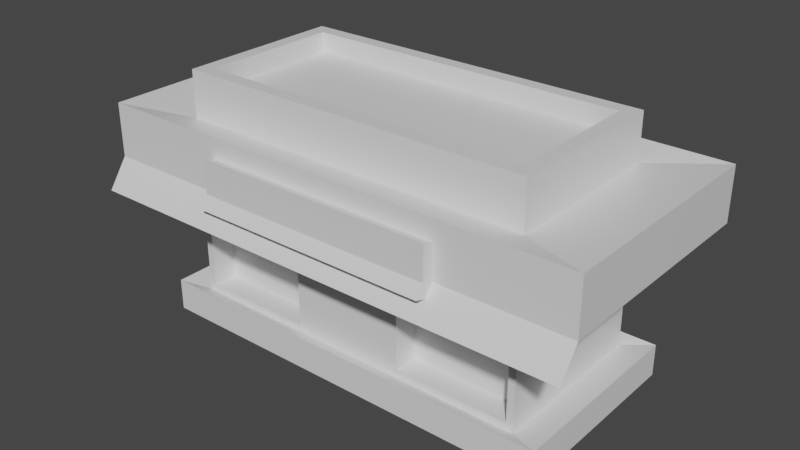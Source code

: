 # Source: friendly.blend  (saved by Blender 2.92.15; exported with 4.5.12 LTS)
import bpy
from mathutils import Matrix  # noqa: F401  (used for matrix-valued properties, if any)

bpy.ops.wm.read_factory_settings(use_empty=True)
scene = bpy.context.scene
scene.name = 'Scene'

# ---- collections
col_collection = bpy.data.collections.new('Collection'); scene.collection.children.link(col_collection)
col_collection_1 = bpy.data.collections.new('Collection')  # instanced only; not linked into the scene

# ---- materials (node trees are filled in below, after node groups)
mat_material = bpy.data.materials.new('Material')
mat_material.alpha_threshold = 0.0
mat_material.use_transparent_shadow = False
mat_material.line_color = (0.0, 0.0, 0.0, 1.0)
mat_material_001 = bpy.data.materials.new('Material.001')
mat_material_001.use_transparent_shadow = False
mat_material_002 = bpy.data.materials.new('Material.002')
mat_material_002.use_transparent_shadow = False

# ---- material node trees
mat_material.use_nodes = True; mat_material.node_tree.nodes.clear()
_N = mat_material.node_tree.nodes; _L = mat_material.node_tree.links
n0 = _N.new('ShaderNodeOutputMaterial'); n0.name = 'Material Output'; n0.location = (300, 300)
n1 = _N.new('ShaderNodeBsdfPrincipled'); n1.name = 'Principled BSDF'; n1.location = (10, 300)
n1.distribution = 'GGX'
n1.subsurface_method = 'BURLEY'
n1.inputs[2].default_value = 0.4
n1.inputs[3].default_value = 1.45
n1.inputs[27].default_value = (0.0, 0.0, 0.0, 1.0)
n1.inputs[28].default_value = 1.0
_L.new(n1.outputs[0], n0.inputs[0])
n0.is_active_output = True
mat_material_001.use_nodes = True; mat_material_001.node_tree.nodes.clear()
_N = mat_material_001.node_tree.nodes; _L = mat_material_001.node_tree.links
n0 = _N.new('ShaderNodeBsdfPrincipled'); n0.name = 'Principled BSDF'; n0.location = (10, 300)
n0.distribution = 'GGX'
n0.subsurface_method = 'BURLEY'
n0.inputs[3].default_value = 1.45
n0.inputs[27].default_value = (0.0, 0.0, 0.0, 1.0)
n0.inputs[28].default_value = 1.0
n1 = _N.new('ShaderNodeOutputMaterial'); n1.name = 'Material Output'; n1.location = (300, 300)
_L.new(n0.outputs[0], n1.inputs[0])
n1.is_active_output = True
mat_material_002.use_nodes = True; mat_material_002.node_tree.nodes.clear()
_N = mat_material_002.node_tree.nodes; _L = mat_material_002.node_tree.links
n0 = _N.new('ShaderNodeBsdfPrincipled'); n0.name = 'Principled BSDF'; n0.location = (10, 300)
n0.distribution = 'GGX'
n0.subsurface_method = 'BURLEY'
n0.inputs[3].default_value = 1.45
n0.inputs[27].default_value = (0.0, 0.0, 0.0, 1.0)
n0.inputs[28].default_value = 1.0
n1 = _N.new('ShaderNodeOutputMaterial'); n1.name = 'Material Output'; n1.location = (300, 300)
_L.new(n0.outputs[0], n1.inputs[0])
n1.is_active_output = True

# ---- world
world_world = bpy.data.worlds.new('World'); scene.world = world_world
world_world.use_nodes = True; world_world.node_tree.nodes.clear()
_N = world_world.node_tree.nodes; _L = world_world.node_tree.links
n0 = _N.new('ShaderNodeOutputWorld'); n0.name = 'World Output'; n0.location = (300, 300)
n1 = _N.new('ShaderNodeBackground'); n1.name = 'Background'; n1.location = (10, 300)
n1.inputs[0].default_value = (0.05088, 0.05088, 0.05088, 1.0)
_L.new(n1.outputs[0], n0.inputs[0])
n0.is_active_output = True
world_world.color = (0.05088, 0.05088, 0.05088)
world_world.use_sun_shadow = False
world_world.sun_shadow_jitter_overblur = 0.0

# ---- meshes
me_cube = bpy.data.meshes.new('Cube')
me_cube.from_pydata([(-5.401, 2.533, 6.273), (6.281, 2.946, 0.05379), (5.401, 2.533, 6.273), (6.281, -2.946, 0.05379), (-5.401, -2.533, 6.273), (-6.281, 2.946, 0.05379), (5.401, -2.533, 6.273), (-6.281, -2.946, 0.05379), (6.281, 2.946, 1.012), (-6.281, -2.946, 1.012), (6.281, -2.946, 1.012), (-6.281, 2.946, 1.012), (-5.188, -2.533, 1.077), (-5.188, -2.533, 4.894), (5.188, -2.533, 4.894), (5.401, 2.533, 5.107), (-5.401, 2.533, 5.107), (5.401, 2.533, 0.8639), (5.188, -2.533, 1.077), (-5.401, 2.533, 0.8639), (-7.509, 3.522, 6.501), (7.509, 3.522, 6.501), (-3.634, -3.522, 5.886), (3.634, -3.522, 5.886), (3.634, -3.522, 4.879), (-7.509, -3.522, 4.879), (7.509, 3.522, 4.879), (-7.509, 3.522, 4.879), (5.401, -3.123, 4.245), (-5.401, -3.123, 4.245), (3.634, -3.764, 4.526), (-3.634, -3.764, 4.526), (7.509, -3.522, 6.501), (-7.509, -3.522, 6.501), (7.509, -3.522, 4.879), (-3.634, -3.522, 4.879), (7.509, -4.112, 4.018), (-7.509, -4.112, 4.018), (3.634, -3.855, 4.982), (-3.634, -3.855, 4.982), (3.634, -3.855, 5.989), (-3.634, -3.855, 5.989), (3.634, -4.097, 4.629), (-3.634, -4.097, 4.629), (-5.401, -2.533, 0.8639), (-5.401, -2.533, 5.107), (5.401, -2.533, 5.107), (5.401, -2.533, 0.8639), (-5.188, -2.533, 2.349), (-5.188, -2.533, 3.621), (1.729, -2.533, 4.894), (-1.729, -2.533, 4.894), (5.188, -2.533, 3.621), (5.188, -2.533, 2.349), (1.729, -2.533, 1.077), (-1.729, -2.533, 1.077), (1.729, -2.533, 2.349), (-1.729, -2.533, 2.349), (1.729, -2.533, 3.621), (-1.729, -2.533, 3.621), (5.188, -1.77, 2.349), (5.188, -1.77, 1.077), (-1.729, -1.77, 1.077), (-5.188, -1.77, 1.077), (-5.188, -1.77, 2.349), (-5.188, -1.77, 3.621), (5.188, -1.77, 3.621), (1.729, -1.77, 1.077), (-1.729, -1.77, 2.349), (1.729, -1.77, 2.349), (-1.729, -1.77, 3.621), (1.729, -1.77, 3.621), (-4.98, 2.112, 7.683), (4.98, 2.112, 7.683), (-4.98, -2.112, 7.683), (4.98, -2.112, 7.683), (-5.401, 2.533, 7.683), (5.401, 2.533, 7.683), (-5.401, -2.533, 7.683), (5.401, -2.533, 7.683), (-4.98, 2.112, 7.092), (4.98, 2.112, 7.092), (-4.98, -2.112, 7.092), (4.98, -2.112, 7.092)], [], [(0, 4, 78, 76), (10, 8, 17, 47), (9, 10, 47, 44), (5, 1, 3, 7), (8, 11, 19, 17), (11, 9, 44, 19), (5, 11, 8, 1), (1, 8, 10, 3), (7, 9, 11, 5), (3, 10, 9, 7), (0, 2, 21, 20), (59, 51, 13, 49), (44, 45, 16, 19), (17, 15, 46, 47), (19, 16, 15, 17), (2, 6, 32, 21), (6, 4, 33, 32), (46, 15, 26, 34), (34, 26, 21, 32), (27, 25, 33, 20), (22, 35, 39, 41), (26, 27, 20, 21), (16, 45, 25, 27), (35, 31, 43, 39), (4, 0, 20, 33), (15, 16, 27, 26), (29, 28, 36, 37), (46, 34, 36, 28), (45, 46, 28, 29), (25, 45, 29, 37), (22, 23, 32, 33), (23, 24, 34, 32), (35, 22, 33, 25), (30, 31, 37, 36), (31, 35, 25, 37), (24, 30, 36, 34), (39, 38, 40, 41), (38, 39, 43, 42), (23, 22, 41, 40), (30, 24, 38, 42), (31, 30, 42, 43), (24, 23, 40, 38), (12, 48, 49, 13, 45, 44), (13, 51, 50, 14, 46, 45), (14, 52, 53, 18, 47, 46), (18, 54, 55, 12, 44, 47), (59, 49, 65, 70), (56, 54, 67, 69), (48, 12, 63, 64), (54, 56, 57, 55), (57, 59, 70, 68), (56, 58, 59, 57), (52, 14, 50, 58), (58, 50, 51, 59), (62, 68, 64, 63), (68, 70, 65, 64), (61, 60, 69, 67), (60, 66, 71, 69), (18, 53, 60, 61), (49, 48, 64, 65), (55, 57, 68, 62), (53, 52, 66, 60), (12, 55, 62, 63), (52, 58, 71, 66), (58, 56, 69, 71), (54, 18, 61, 67), (74, 75, 83, 82), (4, 6, 79, 78), (6, 2, 77, 79), (2, 0, 76, 77), (72, 73, 77, 76), (74, 72, 76, 78), (73, 75, 79, 77), (75, 74, 78, 79), (81, 80, 82, 83), (72, 74, 82, 80), (75, 73, 81, 83), (73, 72, 80, 81)])
me_cube.polygons.foreach_set('material_index', [0, 0, 0, 0, 0, 0, 2, 2, 2, 2, 0, 0, 0, 0, 0, 0, 0, 0, 0, 0, 0, 0, 0, 0, 0, 0, 0, 0, 0, 0, 0, 0, 0, 0, 0, 0, 0, 0, 0, 0, 0, 0, 0, 0, 0, 0, 0, 0, 0, 0, 0, 0, 0, 0, 1, 1, 1, 1, 0, 0, 0, 0, 0, 0, 0, 0, 0, 0, 0, 0, 0, 0, 0, 0, 0, 0, 0, 0])
_uv = me_cube.uv_layers.new(name='UVMap')
_uv.uv.foreach_set('vector', [30.28, 16.34, -7.719, 16.34, -7.719, 26.92, 30.28, 26.92, 47.61, -10.82, 47.61, 33.38, 41.01, 30.28, 41.01, -7.719, -46.61, -10.82, 47.61, -10.82, 41.01, -7.719, -40.01, -7.719, -46.61, 33.38, 47.61, 33.38, 47.61, -10.82, -46.61, -10.82, 47.61, 33.38, -46.61, 33.38, -40.01, 30.28, 41.01, 30.28, -46.61, 33.38, -46.61, -10.82, -40.01, -7.719, -40.01, 30.28, -46.61, -30.31, -46.61, -23.12, 47.61, -23.12, 47.61, -30.31, 33.38, -30.31, 33.38, -23.12, -10.82, -23.12, -10.82, -30.31, -10.82, -30.31, -10.82, -23.12, 33.38, -23.12, 33.38, -30.31, 47.61, -30.31, 47.61, -23.12, -46.61, -23.12, -46.61, -30.31, -40.01, 30.28, 41.01, 30.28, 56.82, 37.7, -55.82, 37.7, -12.47, -3.549, -12.47, 5.995, -38.41, 5.995, -38.41, -3.549, -7.719, -24.23, -7.719, 7.59, 30.28, 7.59, 30.28, -24.23, 30.28, -24.23, 30.28, 7.59, -7.719, 7.59, -7.719, -24.23, -40.01, -24.23, -40.01, 7.59, 41.01, 7.59, 41.01, -24.23, 41.01, 30.28, 41.01, -7.719, 56.82, -15.14, 56.82, 37.7, 41.01, -7.719, -40.01, -7.719, -55.82, -15.14, 56.82, -15.14, 41.01, -7.719, 41.01, 30.28, 56.82, 37.7, 56.82, -15.14, -15.14, 5.882, 37.7, 5.882, 37.7, 18.05, -15.14, 18.05, 37.7, 5.882, -15.14, 5.882, -15.14, 18.05, 37.7, 18.05, -15.14, 13.43, -15.14, 5.882, -17.63, 6.654, -17.63, 14.21, 56.82, 5.882, -55.82, 5.882, -55.82, 18.05, 56.82, 18.05, -40.01, 30.28, -40.01, -7.719, -55.82, -15.14, -55.82, 37.7, -15.14, 5.882, -16.95, 3.233, -19.44, 4.005, -17.63, 6.654, -40.01, -7.719, -40.01, 30.28, -55.82, 37.7, -55.82, -15.14, 41.01, 30.28, -40.01, 30.28, -55.82, 37.7, 56.82, 37.7, -40.01, -12.14, 41.01, -12.14, 56.82, -19.56, -55.82, -19.56, 41.01, 7.59, 56.82, 5.882, 56.82, -0.5763, 41.01, 1.132, -40.01, 7.59, 41.01, 7.59, 41.01, 1.132, -40.01, 1.132, -55.82, 5.882, -40.01, 7.59, -40.01, 1.132, -55.82, -0.5763, -26.75, 13.43, 27.75, 13.43, 56.82, 18.05, -55.82, 18.05, 27.75, 13.43, 27.75, 5.882, 56.82, 5.882, 56.82, 18.05, -26.75, 5.882, -26.75, 13.43, -55.82, 18.05, -55.82, 5.882, 27.75, 3.233, -26.75, 3.233, -55.82, -0.5763, 56.82, -0.5763, -26.75, 3.233, -26.75, 5.882, -55.82, 5.882, -55.82, -0.5763, 27.75, 5.882, 27.75, 3.233, 56.82, -0.5763, 56.82, 5.882, -26.75, 6.654, 27.75, 6.654, 27.75, 14.21, -26.75, 14.21, 27.75, 6.654, -26.75, 6.654, -26.75, 4.005, 27.75, 4.005, 27.75, -15.14, -26.75, -15.14, -26.75, -17.63, 27.75, -17.63, -16.95, 3.233, -15.14, 5.882, -17.63, 6.654, -19.44, 4.005, -26.75, -16.95, 27.75, -16.95, 27.75, -19.44, -26.75, -19.44, -15.14, 5.882, -15.14, 13.43, -17.63, 14.21, -17.63, 6.654, -38.41, -22.64, -38.41, -13.09, -38.41, -3.549, -38.41, 5.995, -40.01, 7.59, -40.01, -24.23, -38.41, 5.995, -12.47, 5.995, 13.47, 5.995, 39.41, 5.995, 41.01, 7.59, -40.01, 7.59, 39.41, 5.995, 39.41, -3.549, 39.41, -13.09, 39.41, -22.64, 41.01, -24.23, 41.01, 7.59, 39.41, -22.64, 13.47, -22.64, -12.47, -22.64, -38.41, -22.64, -40.01, -24.23, 41.01, -24.23, -12.47, -7.719, -38.41, -7.719, -38.41, -1.995, -12.47, -1.995, -7.719, -13.09, -7.719, -22.64, -1.995, -22.64, -1.995, -13.09, -7.719, -13.09, -7.719, -22.64, -1.995, -22.64, -1.995, -13.09, 13.47, -22.64, 13.47, -13.09, -12.47, -13.09, -12.47, -22.64, -7.719, -13.09, -7.719, -3.549, -1.995, -3.549, -1.995, -13.09, 13.47, -13.09, 13.47, -3.549, -12.47, -3.549, -12.47, -13.09, 39.41, -3.549, 39.41, 5.995, 13.47, 5.995, 13.47, -3.549, 13.47, -3.549, 13.47, 5.995, -12.47, 5.995, -12.47, -3.549, -12.47, -22.64, -12.47, -13.09, -38.41, -13.09, -38.41, -22.64, -12.47, -13.09, -12.47, -3.549, -38.41, -3.549, -38.41, -13.09, 39.41, -22.64, 39.41, -13.09, 13.47, -13.09, 13.47, -22.64, 39.41, -13.09, 39.41, -3.549, 13.47, -3.549, 13.47, -13.09, -7.719, -22.64, -7.719, -13.09, -1.995, -13.09, -1.995, -22.64, -7.719, -3.549, -7.719, -13.09, -1.995, -13.09, -1.995, -3.549, -7.719, -22.64, -7.719, -13.09, -1.995, -13.09, -1.995, -22.64, -7.719, -13.09, -7.719, -3.549, -1.995, -3.549, -1.995, -13.09, -38.41, -7.719, -12.47, -7.719, -12.47, -1.995, -38.41, -1.995, 39.41, -7.719, 13.47, -7.719, 13.47, -1.995, 39.41, -1.995, -7.719, -3.549, -7.719, -13.09, -1.995, -13.09, -1.995, -3.549, 13.47, -7.719, 39.41, -7.719, 39.41, -1.995, 13.47, -1.995, -36.85, 26.92, 37.85, 26.92, 37.85, 22.48, -36.85, 22.48, -40.01, 16.34, 41.01, 16.34, 41.01, 26.92, -40.01, 26.92, -7.719, 16.34, 30.28, 16.34, 30.28, 26.92, -7.719, 26.92, 41.01, 16.34, -40.01, 16.34, -40.01, 26.92, 41.01, 26.92, -36.85, 27.12, 37.85, 27.12, 41.01, 30.28, -40.01, 30.28, -36.85, -4.561, -36.85, 27.12, -40.01, 30.28, -40.01, -7.719, 37.85, 27.12, 37.85, -4.561, 41.01, -7.719, 41.01, 30.28, 37.85, -4.561, -36.85, -4.561, -40.01, -7.719, 41.01, -7.719, 37.85, 27.12, -36.85, 27.12, -36.85, -4.561, 37.85, -4.561, 27.12, 26.92, -4.561, 26.92, -4.561, 22.48, 27.12, 22.48, -4.561, 26.92, 27.12, 26.92, 27.12, 22.48, -4.561, 22.48, 37.85, 26.92, -36.85, 26.92, -36.85, 22.48, 37.85, 22.48])
me_cube.materials.append(mat_material)
me_cube.materials.append(mat_material_001)
me_cube.materials.append(mat_material_002)
me_cube.use_remesh_preserve_volume = False
me_cube.use_remesh_preserve_attributes = False
me_cube.use_mirror_vertex_groups = False
me_cube.update()

# ---- objects
ob_cube = bpy.data.objects.new('Cube', me_cube)
ob_collection = bpy.data.objects.new('Collection', None)

# ---- transforms, parenting, visibility, modifiers, constraints
ob_cube.location = (0.0, 0.0, 0.0)
ob_cube.lock_rotations_4d = False
ob_cube.empty_display_type = 'ARROWS'
ob_cube.lineart.crease_threshold = 0.0
ob_collection.location = (0.0, -3.895, 6.221)
ob_collection.scale = (0.4086, 0.2106, 0.4086)
ob_collection.instance_type = 'COLLECTION'
ob_collection.lineart.crease_threshold = 0.0
ob_collection.instance_collection = col_collection

# ---- collection membership
col_collection.objects.link(ob_cube)
col_collection.objects.link(ob_collection)

# ---- scene / render settings (as saved in the file)
scene.frame_start = 1; scene.frame_end = 250; scene.frame_set(1)
scene.render.engine = 'BLENDER_EEVEE_NEXT'
scene.cycles.use_denoising = False
scene.cycles.samples = 128
scene.cycles.sampling_pattern = 'TABULATED_SOBOL'
scene.cycles.use_adaptive_sampling = False
scene.cycles.use_light_tree = False
scene.view_settings.view_transform = 'Filmic'
bpy.context.view_layer.update()

# ---- added for rendering (the .blend has no active camera and no usable light): camera, sun
cam_auto = bpy.data.cameras.new('AutoCamera')
cam_auto.lens = 50.0
cam_auto.sensor_width = 36.0
cam_auto.clip_end = 1000.0
ob_auto_camera = bpy.data.objects.new('AutoCamera', cam_auto)
scene.collection.objects.link(ob_auto_camera)
ob_auto_camera.location = (17.1118, -20.829, 17.558)
ob_auto_camera.rotation_euler = (1.09748, -7.21219e-08, 0.694738)
scene.camera = ob_auto_camera
light_auto_sun = bpy.data.lights.new('AutoSun', 'SUN')
light_auto_sun.energy = 3.0
light_auto_sun.angle = 0.0523599
ob_auto_sun = bpy.data.objects.new('AutoSun', light_auto_sun)
scene.collection.objects.link(ob_auto_sun)
ob_auto_sun.rotation_euler = (0.872665, 0.174533, 0.523599)
bpy.context.view_layer.update()
